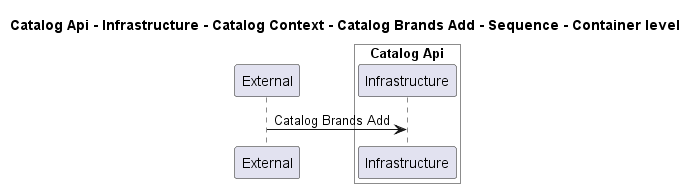

The diagram above was rendered by PlantUML. Its source (embedded in the PNG):
@startuml
!pragma layout smetana

title Catalog Api - Infrastructure - Catalog Context - Catalog Brands Add - Sequence - Container level

participant "External" as C4InterFlow.SoftwareSystems.ExternalSystem

box "Catalog Api" #White
    participant "Infrastructure" as dotnet.eShop.Architecture.SoftwareSystems.CatalogApi.Containers.Infrastructure
end box


C4InterFlow.SoftwareSystems.ExternalSystem -> dotnet.eShop.Architecture.SoftwareSystems.CatalogApi.Containers.Infrastructure : Catalog Brands Add


@enduml